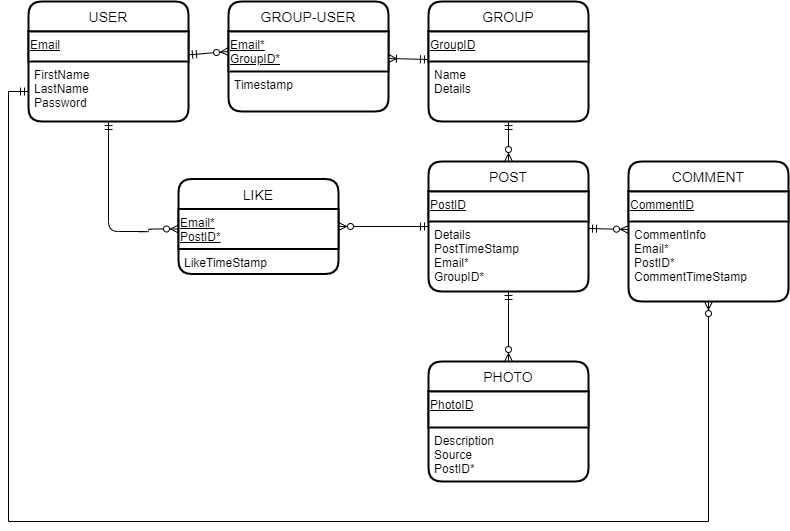

The diagram above was exported from draw.io. Its source (the exported page's mxGraphModel, read from the mxfile embedded in the PNG):
<mxGraphModel dx="1024" dy="592" grid="1" gridSize="10" guides="1" tooltips="1" connect="1" arrows="1" fold="1" page="1" pageScale="1" pageWidth="850" pageHeight="1100" math="0" shadow="0" extFonts="Permanent Marker^https://fonts.googleapis.com/css?family=Permanent+Marker">
  <root>
    <mxCell id="0" />
    <mxCell id="1" parent="0" />
    <mxCell id="C-vyLk0tnHw3VtMMgP7b-12" value="" style="endArrow=ERoneToMany;startArrow=ERmandOne;endFill=0;startFill=0;" parent="1" source="UVV_6zdlfm7XEVUCfKUv-51" target="UVV_6zdlfm7XEVUCfKUv-38" edge="1">
      <mxGeometry width="100" height="100" relative="1" as="geometry">
        <mxPoint x="620" y="-190" as="sourcePoint" />
        <mxPoint x="380" y="-155" as="targetPoint" />
      </mxGeometry>
    </mxCell>
    <mxCell id="UVV_6zdlfm7XEVUCfKUv-49" value="" style="group" parent="1" vertex="1" connectable="0">
      <mxGeometry x="40" y="40" width="160" height="120" as="geometry" />
    </mxCell>
    <mxCell id="UVV_6zdlfm7XEVUCfKUv-30" value="USER" style="swimlane;childLayout=stackLayout;horizontal=1;startSize=30;horizontalStack=0;rounded=1;fontSize=14;fontStyle=0;strokeWidth=2;resizeParent=0;resizeLast=1;shadow=0;dashed=0;align=center;" parent="UVV_6zdlfm7XEVUCfKUv-49" vertex="1">
      <mxGeometry width="160" height="120" as="geometry" />
    </mxCell>
    <mxCell id="UVV_6zdlfm7XEVUCfKUv-46" value="&lt;u&gt;Email&lt;/u&gt;" style="whiteSpace=wrap;html=1;align=left;verticalAlign=top;strokeWidth=2;" parent="UVV_6zdlfm7XEVUCfKUv-30" vertex="1">
      <mxGeometry y="30" width="160" height="30" as="geometry" />
    </mxCell>
    <mxCell id="UVV_6zdlfm7XEVUCfKUv-31" value="FirstName&#10;LastName&#10;Password" style="align=left;strokeColor=none;fillColor=none;spacingLeft=4;fontSize=12;verticalAlign=top;resizable=0;rotatable=0;part=1;" parent="UVV_6zdlfm7XEVUCfKUv-30" vertex="1">
      <mxGeometry y="60" width="160" height="60" as="geometry" />
    </mxCell>
    <mxCell id="UVV_6zdlfm7XEVUCfKUv-50" value="" style="group" parent="1" vertex="1" connectable="0">
      <mxGeometry x="460" y="40" width="160" height="120" as="geometry" />
    </mxCell>
    <mxCell id="UVV_6zdlfm7XEVUCfKUv-51" value="GROUP" style="swimlane;childLayout=stackLayout;horizontal=1;startSize=30;horizontalStack=0;rounded=1;fontSize=14;fontStyle=0;strokeWidth=2;resizeParent=0;resizeLast=1;shadow=0;dashed=0;align=center;" parent="UVV_6zdlfm7XEVUCfKUv-50" vertex="1">
      <mxGeometry x="-20" width="160" height="120" as="geometry" />
    </mxCell>
    <mxCell id="UVV_6zdlfm7XEVUCfKUv-52" value="&lt;u&gt;GroupID&lt;/u&gt;" style="whiteSpace=wrap;html=1;align=left;verticalAlign=top;strokeWidth=2;" parent="UVV_6zdlfm7XEVUCfKUv-51" vertex="1">
      <mxGeometry y="30" width="160" height="30" as="geometry" />
    </mxCell>
    <mxCell id="UVV_6zdlfm7XEVUCfKUv-53" value="Name&#10;Details" style="align=left;strokeColor=none;fillColor=none;spacingLeft=4;fontSize=12;verticalAlign=top;resizable=0;rotatable=0;part=1;" parent="UVV_6zdlfm7XEVUCfKUv-51" vertex="1">
      <mxGeometry y="60" width="160" height="60" as="geometry" />
    </mxCell>
    <mxCell id="UVV_6zdlfm7XEVUCfKUv-48" value="" style="group" parent="1" vertex="1" connectable="0">
      <mxGeometry x="240" y="40" width="160" height="110" as="geometry" />
    </mxCell>
    <mxCell id="UVV_6zdlfm7XEVUCfKUv-38" value="GROUP-USER" style="swimlane;childLayout=stackLayout;horizontal=1;startSize=30;horizontalStack=0;rounded=1;fontSize=14;fontStyle=0;strokeWidth=2;resizeParent=0;resizeLast=1;shadow=0;dashed=0;align=center;" parent="UVV_6zdlfm7XEVUCfKUv-48" vertex="1">
      <mxGeometry width="160" height="110" as="geometry" />
    </mxCell>
    <mxCell id="UVV_6zdlfm7XEVUCfKUv-47" value="&lt;u&gt;Email*&lt;br&gt;GroupID*&lt;br&gt;&lt;/u&gt;" style="whiteSpace=wrap;html=1;align=left;verticalAlign=top;strokeWidth=2;" parent="UVV_6zdlfm7XEVUCfKUv-38" vertex="1">
      <mxGeometry y="30" width="160" height="40" as="geometry" />
    </mxCell>
    <mxCell id="UVV_6zdlfm7XEVUCfKUv-43" value="Timestamp" style="align=left;strokeColor=none;fillColor=none;spacingLeft=4;fontSize=12;verticalAlign=top;resizable=0;rotatable=0;part=1;" parent="UVV_6zdlfm7XEVUCfKUv-38" vertex="1">
      <mxGeometry y="70" width="160" height="40" as="geometry" />
    </mxCell>
    <mxCell id="C-vyLk0tnHw3VtMMgP7b-1" value="" style="endArrow=ERzeroToMany;startArrow=ERmandOne;endFill=1;startFill=0;entryX=0;entryY=0.5;entryDx=0;entryDy=0;" parent="1" source="UVV_6zdlfm7XEVUCfKUv-30" target="UVV_6zdlfm7XEVUCfKUv-47" edge="1">
      <mxGeometry width="100" height="100" relative="1" as="geometry">
        <mxPoint x="140" y="-30" as="sourcePoint" />
        <mxPoint x="220" y="10" as="targetPoint" />
      </mxGeometry>
    </mxCell>
    <mxCell id="UVV_6zdlfm7XEVUCfKUv-55" value="" style="group" parent="1" vertex="1" connectable="0">
      <mxGeometry x="440" y="200" width="160" height="130" as="geometry" />
    </mxCell>
    <mxCell id="UVV_6zdlfm7XEVUCfKUv-56" value="POST" style="swimlane;childLayout=stackLayout;horizontal=1;startSize=30;horizontalStack=0;rounded=1;fontSize=14;fontStyle=0;strokeWidth=2;resizeParent=0;resizeLast=1;shadow=0;dashed=0;align=center;" parent="UVV_6zdlfm7XEVUCfKUv-55" vertex="1">
      <mxGeometry width="160" height="130" as="geometry" />
    </mxCell>
    <mxCell id="UVV_6zdlfm7XEVUCfKUv-57" value="&lt;u&gt;PostID&lt;/u&gt;" style="whiteSpace=wrap;html=1;align=left;verticalAlign=top;strokeWidth=2;" parent="UVV_6zdlfm7XEVUCfKUv-56" vertex="1">
      <mxGeometry y="30" width="160" height="30" as="geometry" />
    </mxCell>
    <mxCell id="UVV_6zdlfm7XEVUCfKUv-58" value="Details&#10;PostTimeStamp&#10;Email*&#10;GroupID*" style="align=left;strokeColor=none;fillColor=none;spacingLeft=4;fontSize=12;verticalAlign=top;resizable=0;rotatable=0;part=1;" parent="UVV_6zdlfm7XEVUCfKUv-56" vertex="1">
      <mxGeometry y="60" width="160" height="70" as="geometry" />
    </mxCell>
    <mxCell id="UVV_6zdlfm7XEVUCfKUv-59" value="" style="group" parent="1" vertex="1" connectable="0">
      <mxGeometry x="440" y="400" width="160" height="120" as="geometry" />
    </mxCell>
    <mxCell id="UVV_6zdlfm7XEVUCfKUv-60" value="PHOTO" style="swimlane;childLayout=stackLayout;horizontal=1;startSize=30;horizontalStack=0;rounded=1;fontSize=14;fontStyle=0;strokeWidth=2;resizeParent=0;resizeLast=1;shadow=0;dashed=0;align=center;" parent="UVV_6zdlfm7XEVUCfKUv-59" vertex="1">
      <mxGeometry width="160" height="120" as="geometry" />
    </mxCell>
    <mxCell id="UVV_6zdlfm7XEVUCfKUv-61" value="&lt;u&gt;PhotoID&lt;/u&gt;" style="whiteSpace=wrap;html=1;align=left;verticalAlign=top;strokeWidth=2;" parent="UVV_6zdlfm7XEVUCfKUv-60" vertex="1">
      <mxGeometry y="30" width="160" height="36" as="geometry" />
    </mxCell>
    <mxCell id="UVV_6zdlfm7XEVUCfKUv-62" value="Description&#10;Source&#10;PostID*" style="align=left;strokeColor=none;fillColor=none;spacingLeft=4;fontSize=12;verticalAlign=top;resizable=0;rotatable=0;part=1;" parent="UVV_6zdlfm7XEVUCfKUv-60" vertex="1">
      <mxGeometry y="66" width="160" height="54" as="geometry" />
    </mxCell>
    <mxCell id="UVV_6zdlfm7XEVUCfKUv-63" value="" style="endArrow=ERzeroToMany;startArrow=ERmandOne;endFill=1;startFill=0;" parent="1" source="UVV_6zdlfm7XEVUCfKUv-56" target="UVV_6zdlfm7XEVUCfKUv-60" edge="1">
      <mxGeometry width="100" height="100" relative="1" as="geometry">
        <mxPoint x="210" y="103.33333333333337" as="sourcePoint" />
        <mxPoint x="250" y="100" as="targetPoint" />
      </mxGeometry>
    </mxCell>
    <mxCell id="UVV_6zdlfm7XEVUCfKUv-64" value="" style="endArrow=ERzeroToMany;startArrow=ERmandOne;endFill=1;startFill=0;" parent="1" source="UVV_6zdlfm7XEVUCfKUv-51" target="UVV_6zdlfm7XEVUCfKUv-56" edge="1">
      <mxGeometry width="100" height="100" relative="1" as="geometry">
        <mxPoint x="330" y="350" as="sourcePoint" />
        <mxPoint x="330" y="390" as="targetPoint" />
      </mxGeometry>
    </mxCell>
    <mxCell id="UVV_6zdlfm7XEVUCfKUv-65" value="" style="endArrow=ERmandOne;startArrow=ERzeroToMany;endFill=0;startFill=1;edgeStyle=orthogonalEdgeStyle;exitX=0;exitY=0.5;exitDx=0;exitDy=0;" parent="1" source="UVV_6zdlfm7XEVUCfKUv-79" target="UVV_6zdlfm7XEVUCfKUv-30" edge="1">
      <mxGeometry width="100" height="100" relative="1" as="geometry">
        <mxPoint x="340" y="360" as="sourcePoint" />
        <mxPoint x="340" y="400" as="targetPoint" />
        <Array as="points">
          <mxPoint x="160" y="267" />
          <mxPoint x="160" y="270" />
          <mxPoint x="120" y="270" />
        </Array>
      </mxGeometry>
    </mxCell>
    <mxCell id="UVV_6zdlfm7XEVUCfKUv-67" value="" style="group" parent="1" vertex="1" connectable="0">
      <mxGeometry x="640" y="200" width="160" height="140" as="geometry" />
    </mxCell>
    <mxCell id="UVV_6zdlfm7XEVUCfKUv-68" value="COMMENT" style="swimlane;childLayout=stackLayout;horizontal=1;startSize=30;horizontalStack=0;rounded=1;fontSize=14;fontStyle=0;strokeWidth=2;resizeParent=0;resizeLast=1;shadow=0;dashed=0;align=center;" parent="UVV_6zdlfm7XEVUCfKUv-67" vertex="1">
      <mxGeometry width="160" height="140" as="geometry" />
    </mxCell>
    <mxCell id="UVV_6zdlfm7XEVUCfKUv-69" value="&lt;u&gt;CommentID&lt;/u&gt;" style="whiteSpace=wrap;html=1;align=left;verticalAlign=top;strokeWidth=2;" parent="UVV_6zdlfm7XEVUCfKUv-68" vertex="1">
      <mxGeometry y="30" width="160" height="30" as="geometry" />
    </mxCell>
    <mxCell id="UVV_6zdlfm7XEVUCfKUv-70" value="CommentInfo&#10;Email*&#10;PostID*&#10;CommentTimeStamp" style="align=left;strokeColor=none;fillColor=none;spacingLeft=4;fontSize=12;verticalAlign=top;resizable=0;rotatable=0;part=1;" parent="UVV_6zdlfm7XEVUCfKUv-68" vertex="1">
      <mxGeometry y="60" width="160" height="80" as="geometry" />
    </mxCell>
    <mxCell id="UVV_6zdlfm7XEVUCfKUv-75" value="" style="endArrow=ERzeroToMany;startArrow=ERmandOne;endFill=1;startFill=0;" parent="1" source="UVV_6zdlfm7XEVUCfKUv-56" target="UVV_6zdlfm7XEVUCfKUv-68" edge="1">
      <mxGeometry width="100" height="100" relative="1" as="geometry">
        <mxPoint x="630" y="410" as="sourcePoint" />
        <mxPoint x="620" y="370" as="targetPoint" />
      </mxGeometry>
    </mxCell>
    <mxCell id="UVV_6zdlfm7XEVUCfKUv-76" style="edgeStyle=orthogonalEdgeStyle;rounded=0;orthogonalLoop=1;jettySize=auto;html=1;startArrow=ERzeroToMany;startFill=1;endArrow=ERmandOne;endFill=0;" parent="1" source="UVV_6zdlfm7XEVUCfKUv-70" target="UVV_6zdlfm7XEVUCfKUv-31" edge="1">
      <mxGeometry relative="1" as="geometry">
        <Array as="points">
          <mxPoint x="720" y="560" />
          <mxPoint x="20" y="560" />
          <mxPoint x="20" y="130" />
        </Array>
      </mxGeometry>
    </mxCell>
    <mxCell id="UVV_6zdlfm7XEVUCfKUv-77" value="" style="group" parent="1" vertex="1" connectable="0">
      <mxGeometry x="190" y="217.5" width="160" height="95" as="geometry" />
    </mxCell>
    <mxCell id="UVV_6zdlfm7XEVUCfKUv-78" value="LIKE" style="swimlane;childLayout=stackLayout;horizontal=1;startSize=30;horizontalStack=0;rounded=1;fontSize=14;fontStyle=0;strokeWidth=2;resizeParent=0;resizeLast=1;shadow=0;dashed=0;align=center;" parent="UVV_6zdlfm7XEVUCfKUv-77" vertex="1">
      <mxGeometry width="160" height="95" as="geometry" />
    </mxCell>
    <mxCell id="UVV_6zdlfm7XEVUCfKUv-79" value="&lt;u&gt;Email*&lt;br&gt;PostID*&lt;br&gt;&lt;/u&gt;" style="whiteSpace=wrap;html=1;align=left;verticalAlign=top;strokeWidth=2;" parent="UVV_6zdlfm7XEVUCfKUv-78" vertex="1">
      <mxGeometry y="30" width="160" height="40" as="geometry" />
    </mxCell>
    <mxCell id="UVV_6zdlfm7XEVUCfKUv-80" value="LikeTimeStamp" style="align=left;strokeColor=none;fillColor=none;spacingLeft=4;fontSize=12;verticalAlign=top;resizable=0;rotatable=0;part=1;" parent="UVV_6zdlfm7XEVUCfKUv-78" vertex="1">
      <mxGeometry y="70" width="160" height="25" as="geometry" />
    </mxCell>
    <mxCell id="UVV_6zdlfm7XEVUCfKUv-81" style="edgeStyle=orthogonalEdgeStyle;rounded=0;orthogonalLoop=1;jettySize=auto;html=1;startArrow=ERzeroToMany;startFill=1;endArrow=ERmandOne;endFill=0;" parent="1" source="UVV_6zdlfm7XEVUCfKUv-78" target="UVV_6zdlfm7XEVUCfKUv-56" edge="1">
      <mxGeometry relative="1" as="geometry" />
    </mxCell>
  </root>
</mxGraphModel>